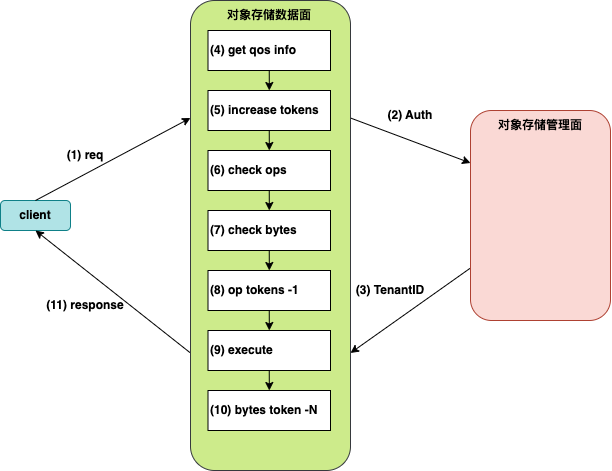

The diagram above was exported from draw.io. Its source (the exported page's mxGraphModel, read from the mxfile embedded in the PNG):
<mxGraphModel dx="1247" dy="558" grid="1" gridSize="10" guides="1" tooltips="1" connect="1" arrows="1" fold="1" page="1" pageScale="1" pageWidth="827" pageHeight="1169" math="0" shadow="0">
  <root>
    <mxCell id="0" />
    <mxCell id="1" parent="0" />
    <mxCell id="FZjz5cFQft4X1xsk_eAq-1" value="client" style="rounded=1;whiteSpace=wrap;html=1;fontStyle=1;fillColor=#b0e3e6;strokeColor=#0e8088;" parent="1" vertex="1">
      <mxGeometry x="90" y="330" width="70" height="30" as="geometry" />
    </mxCell>
    <mxCell id="zz2_7XBYsop7T-iAeaV3-2" style="rounded=0;orthogonalLoop=1;jettySize=auto;html=1;exitX=1;exitY=0.25;exitDx=0;exitDy=0;entryX=0;entryY=0.25;entryDx=0;entryDy=0;" parent="1" source="eUfU45Q1MeGsKeViMmDe-1" target="WHfFWG_bL0R_B1xxfJht-1" edge="1">
      <mxGeometry relative="1" as="geometry" />
    </mxCell>
    <mxCell id="zz2_7XBYsop7T-iAeaV3-13" style="rounded=0;orthogonalLoop=1;jettySize=auto;html=1;exitX=0;exitY=0.75;exitDx=0;exitDy=0;entryX=0.5;entryY=1;entryDx=0;entryDy=0;" parent="1" source="eUfU45Q1MeGsKeViMmDe-1" target="FZjz5cFQft4X1xsk_eAq-1" edge="1">
      <mxGeometry relative="1" as="geometry" />
    </mxCell>
    <mxCell id="eUfU45Q1MeGsKeViMmDe-1" value="" style="rounded=1;whiteSpace=wrap;html=1;fillColor=#cdeb8b;strokeColor=#36393d;" parent="1" vertex="1">
      <mxGeometry x="280" y="130" width="160" height="470" as="geometry" />
    </mxCell>
    <mxCell id="eUfU45Q1MeGsKeViMmDe-2" value="对象存储数据面" style="text;html=1;strokeColor=none;fillColor=none;align=center;verticalAlign=middle;whiteSpace=wrap;rounded=0;fontStyle=1" parent="1" vertex="1">
      <mxGeometry x="308.75" y="130" width="100" height="30" as="geometry" />
    </mxCell>
    <mxCell id="zz2_7XBYsop7T-iAeaV3-4" style="rounded=0;orthogonalLoop=1;jettySize=auto;html=1;exitX=0;exitY=0.75;exitDx=0;exitDy=0;entryX=1;entryY=0.75;entryDx=0;entryDy=0;" parent="1" source="WHfFWG_bL0R_B1xxfJht-1" target="eUfU45Q1MeGsKeViMmDe-1" edge="1">
      <mxGeometry relative="1" as="geometry" />
    </mxCell>
    <mxCell id="WHfFWG_bL0R_B1xxfJht-1" value="" style="rounded=1;whiteSpace=wrap;html=1;fillColor=#fad9d5;strokeColor=#ae4132;" parent="1" vertex="1">
      <mxGeometry x="560" y="240" width="140" height="210" as="geometry" />
    </mxCell>
    <mxCell id="WHfFWG_bL0R_B1xxfJht-2" value="对象存储管理面" style="text;html=1;strokeColor=none;fillColor=none;align=center;verticalAlign=middle;whiteSpace=wrap;rounded=0;fontStyle=1" parent="1" vertex="1">
      <mxGeometry x="580" y="240" width="100" height="30" as="geometry" />
    </mxCell>
    <mxCell id="WHfFWG_bL0R_B1xxfJht-3" value="" style="endArrow=classic;html=1;rounded=0;exitX=0.5;exitY=0;exitDx=0;exitDy=0;entryX=0;entryY=0.25;entryDx=0;entryDy=0;" parent="1" source="FZjz5cFQft4X1xsk_eAq-1" target="eUfU45Q1MeGsKeViMmDe-1" edge="1">
      <mxGeometry width="50" height="50" relative="1" as="geometry">
        <mxPoint x="200" y="360" as="sourcePoint" />
        <mxPoint x="250" y="310" as="targetPoint" />
      </mxGeometry>
    </mxCell>
    <mxCell id="zz2_7XBYsop7T-iAeaV3-1" value="&lt;b&gt;(1) req&lt;/b&gt;" style="text;html=1;strokeColor=none;fillColor=none;align=center;verticalAlign=middle;whiteSpace=wrap;rounded=0;" parent="1" vertex="1">
      <mxGeometry x="145" y="270" width="60" height="30" as="geometry" />
    </mxCell>
    <mxCell id="zz2_7XBYsop7T-iAeaV3-3" value="&lt;b&gt;(2) Auth&lt;/b&gt;" style="text;html=1;strokeColor=none;fillColor=none;align=center;verticalAlign=middle;whiteSpace=wrap;rounded=0;" parent="1" vertex="1">
      <mxGeometry x="470" y="230" width="60" height="30" as="geometry" />
    </mxCell>
    <mxCell id="zz2_7XBYsop7T-iAeaV3-5" value="&lt;b&gt;(3) TenantID&lt;/b&gt;" style="text;html=1;strokeColor=none;fillColor=none;align=center;verticalAlign=middle;whiteSpace=wrap;rounded=0;" parent="1" vertex="1">
      <mxGeometry x="440" y="405" width="80" height="30" as="geometry" />
    </mxCell>
    <mxCell id="cBfwM8NIwJzBfIGuT2GH-4" style="edgeStyle=orthogonalEdgeStyle;rounded=0;orthogonalLoop=1;jettySize=auto;html=1;exitX=0.5;exitY=1;exitDx=0;exitDy=0;" edge="1" parent="1" source="zz2_7XBYsop7T-iAeaV3-6" target="zz2_7XBYsop7T-iAeaV3-7">
      <mxGeometry relative="1" as="geometry" />
    </mxCell>
    <mxCell id="zz2_7XBYsop7T-iAeaV3-6" value="(4) get qos info" style="rounded=0;whiteSpace=wrap;html=1;align=left;fontStyle=1" parent="1" vertex="1">
      <mxGeometry x="297.5" y="160" width="122.5" height="40" as="geometry" />
    </mxCell>
    <mxCell id="cBfwM8NIwJzBfIGuT2GH-5" style="edgeStyle=orthogonalEdgeStyle;rounded=0;orthogonalLoop=1;jettySize=auto;html=1;exitX=0.5;exitY=1;exitDx=0;exitDy=0;" edge="1" parent="1" source="zz2_7XBYsop7T-iAeaV3-7" target="zz2_7XBYsop7T-iAeaV3-8">
      <mxGeometry relative="1" as="geometry" />
    </mxCell>
    <mxCell id="zz2_7XBYsop7T-iAeaV3-7" value="(5)&amp;nbsp;increase tokens" style="rounded=0;whiteSpace=wrap;html=1;align=left;fontStyle=1" parent="1" vertex="1">
      <mxGeometry x="297.5" y="220" width="122.5" height="40" as="geometry" />
    </mxCell>
    <mxCell id="cBfwM8NIwJzBfIGuT2GH-6" style="edgeStyle=orthogonalEdgeStyle;rounded=0;orthogonalLoop=1;jettySize=auto;html=1;exitX=0.5;exitY=1;exitDx=0;exitDy=0;" edge="1" parent="1" source="zz2_7XBYsop7T-iAeaV3-8" target="zz2_7XBYsop7T-iAeaV3-9">
      <mxGeometry relative="1" as="geometry" />
    </mxCell>
    <mxCell id="zz2_7XBYsop7T-iAeaV3-8" value="(6)&amp;nbsp;check ops" style="rounded=0;whiteSpace=wrap;html=1;align=left;fontStyle=1" parent="1" vertex="1">
      <mxGeometry x="297.5" y="280" width="122.5" height="40" as="geometry" />
    </mxCell>
    <mxCell id="cBfwM8NIwJzBfIGuT2GH-7" style="edgeStyle=orthogonalEdgeStyle;rounded=0;orthogonalLoop=1;jettySize=auto;html=1;exitX=0.5;exitY=1;exitDx=0;exitDy=0;" edge="1" parent="1" source="zz2_7XBYsop7T-iAeaV3-9" target="zz2_7XBYsop7T-iAeaV3-10">
      <mxGeometry relative="1" as="geometry" />
    </mxCell>
    <mxCell id="zz2_7XBYsop7T-iAeaV3-9" value="(7)&amp;nbsp;check bytes" style="rounded=0;whiteSpace=wrap;html=1;align=left;fontStyle=1" parent="1" vertex="1">
      <mxGeometry x="297.5" y="340" width="122.5" height="40" as="geometry" />
    </mxCell>
    <mxCell id="cBfwM8NIwJzBfIGuT2GH-8" style="edgeStyle=orthogonalEdgeStyle;rounded=0;orthogonalLoop=1;jettySize=auto;html=1;exitX=0.5;exitY=1;exitDx=0;exitDy=0;" edge="1" parent="1" source="zz2_7XBYsop7T-iAeaV3-10" target="zz2_7XBYsop7T-iAeaV3-11">
      <mxGeometry relative="1" as="geometry" />
    </mxCell>
    <mxCell id="zz2_7XBYsop7T-iAeaV3-10" value="(8)&amp;nbsp;op tokens -1" style="rounded=0;whiteSpace=wrap;html=1;align=left;fontStyle=1" parent="1" vertex="1">
      <mxGeometry x="297.5" y="400" width="122.5" height="40" as="geometry" />
    </mxCell>
    <mxCell id="cBfwM8NIwJzBfIGuT2GH-9" style="edgeStyle=orthogonalEdgeStyle;rounded=0;orthogonalLoop=1;jettySize=auto;html=1;exitX=0.5;exitY=1;exitDx=0;exitDy=0;" edge="1" parent="1" source="zz2_7XBYsop7T-iAeaV3-11" target="zz2_7XBYsop7T-iAeaV3-12">
      <mxGeometry relative="1" as="geometry" />
    </mxCell>
    <mxCell id="zz2_7XBYsop7T-iAeaV3-11" value="(9) execute" style="rounded=0;whiteSpace=wrap;html=1;align=left;fontStyle=1" parent="1" vertex="1">
      <mxGeometry x="297.5" y="460" width="122.5" height="40" as="geometry" />
    </mxCell>
    <mxCell id="zz2_7XBYsop7T-iAeaV3-12" value="(10) bytes token -N" style="rounded=0;whiteSpace=wrap;html=1;align=left;fontStyle=1" parent="1" vertex="1">
      <mxGeometry x="297.5" y="520" width="122.5" height="40" as="geometry" />
    </mxCell>
    <mxCell id="zz2_7XBYsop7T-iAeaV3-14" value="&lt;b&gt;(11) response&lt;/b&gt;" style="text;html=1;strokeColor=none;fillColor=none;align=center;verticalAlign=middle;whiteSpace=wrap;rounded=0;" parent="1" vertex="1">
      <mxGeometry x="130" y="420" width="90" height="30" as="geometry" />
    </mxCell>
  </root>
</mxGraphModel>